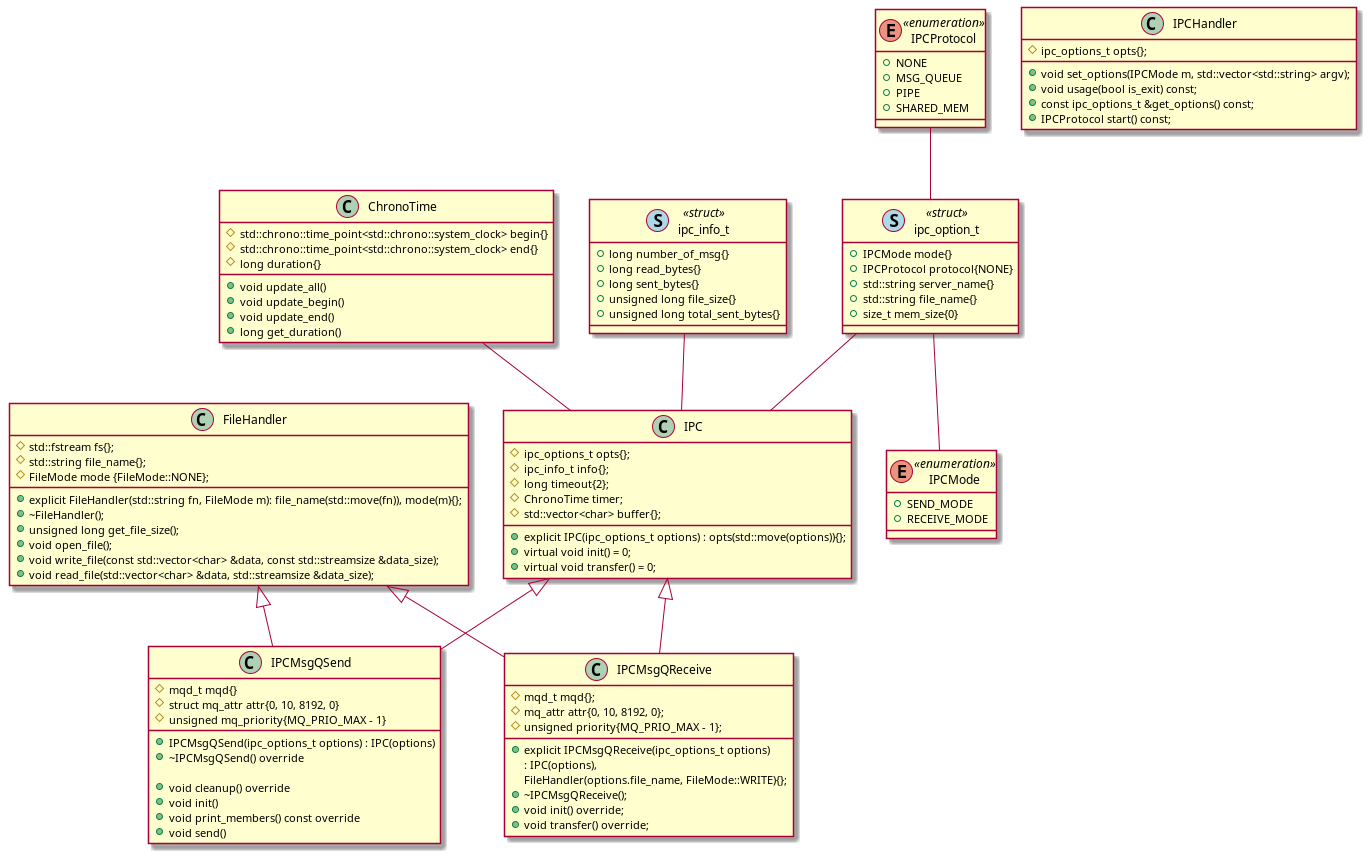

The diagram above was rendered by PlantUML. Its source (embedded in the PNG):
@startuml
class IPC
{
	# ipc_options_t opts{};
	# ipc_info_t info{};
	# long timeout{2};
	# ChronoTime timer;
	# std::vector<char> buffer{};

	+ explicit IPC(ipc_options_t options) : opts(std::move(options)){};
	+ virtual void init() = 0;
	+ virtual void transfer() = 0;
}

class IPCHandler
{
	# ipc_options_t opts{};

	+ void set_options(IPCMode m, std::vector<std::string> argv);
	+ void usage(bool is_exit) const;
	+ const ipc_options_t &get_options() const;
	+ IPCProtocol start() const;
}

class FileHandler
{
	# std::fstream fs{};
	# std::string file_name{};
	# FileMode mode {FileMode::NONE};

	+ explicit FileHandler(std::string fn, FileMode m): file_name(std::move(fn)), mode(m){};
	+ ~FileHandler();
	+ unsigned long get_file_size();
	+ void open_file();
	+ void write_file(const std::vector<char> &data, const std::streamsize &data_size);
	+ void read_file(std::vector<char> &data, std::streamsize &data_size);
}

class IPCMsgQSend
{
# mqd_t mqd{}
# struct mq_attr attr{0, 10, 8192, 0}
# unsigned mq_priority{MQ_PRIO_MAX - 1}

	+ IPCMsgQSend(ipc_options_t options) : IPC(options)
	+ ~IPCMsgQSend() override

	+ void cleanup() override
	+ void init()
	+ void print_members() const override
	+ void send()
}

class IPCMsgQReceive
{
	# mqd_t mqd{};
	# mq_attr attr{0, 10, 8192, 0};
	# unsigned priority{MQ_PRIO_MAX - 1};
	+ explicit IPCMsgQReceive(ipc_options_t options)
	 	: IPC(options),
	 	  FileHandler(options.file_name, FileMode::WRITE){};
	+ ~IPCMsgQReceive();
	+ void init() override;
	+ void transfer() override;
}

enum IPCProtocol<<enumeration>>
{
	+ NONE
	+ MSG_QUEUE
	+ PIPE
	+ SHARED_MEM
}

enum IPCMode<<enumeration>>
{
	+ SEND_MODE
	+ RECEIVE_MODE
}

class ipc_option_t << (S,lightblue) struct>>
{
	+ IPCMode mode{}
	+ IPCProtocol protocol{NONE}
	+ std::string server_name{}
	+ std::string file_name{}
	+ size_t mem_size{0}
}

class ipc_info_t << (S,lightblue) struct>>
{
	+ long number_of_msg{}
	+ long read_bytes{}
	+ long sent_bytes{}
	+ unsigned long file_size{}
	+ unsigned long total_sent_bytes{}
}

class ChronoTime
{
	# std::chrono::time_point<std::chrono::system_clock> begin{}
	# std::chrono::time_point<std::chrono::system_clock> end{}
	# long duration{}

	+ void update_all()
	+ void update_begin()
	+ void update_end()
	+ long get_duration()
}

IPC <|-- IPCMsgQSend
FileHandler <|-- IPCMsgQSend

IPC <|-- IPCMsgQReceive
FileHandler <|-- IPCMsgQReceive

IPCProtocol -- ipc_option_t
ipc_option_t -- IPC
ipc_option_t -- IPCMode
ipc_info_t --  IPC
ChronoTime -- IPC

@enduml